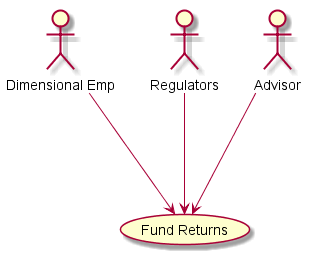

The diagram above was rendered by PlantUML. Its source (embedded in the PNG):
@startuml

:Dimensional Emp:  ---> (Fund Returns)

Regulators ---> (Fund Returns)

Advisor ---> (Fund Returns)

@enduml